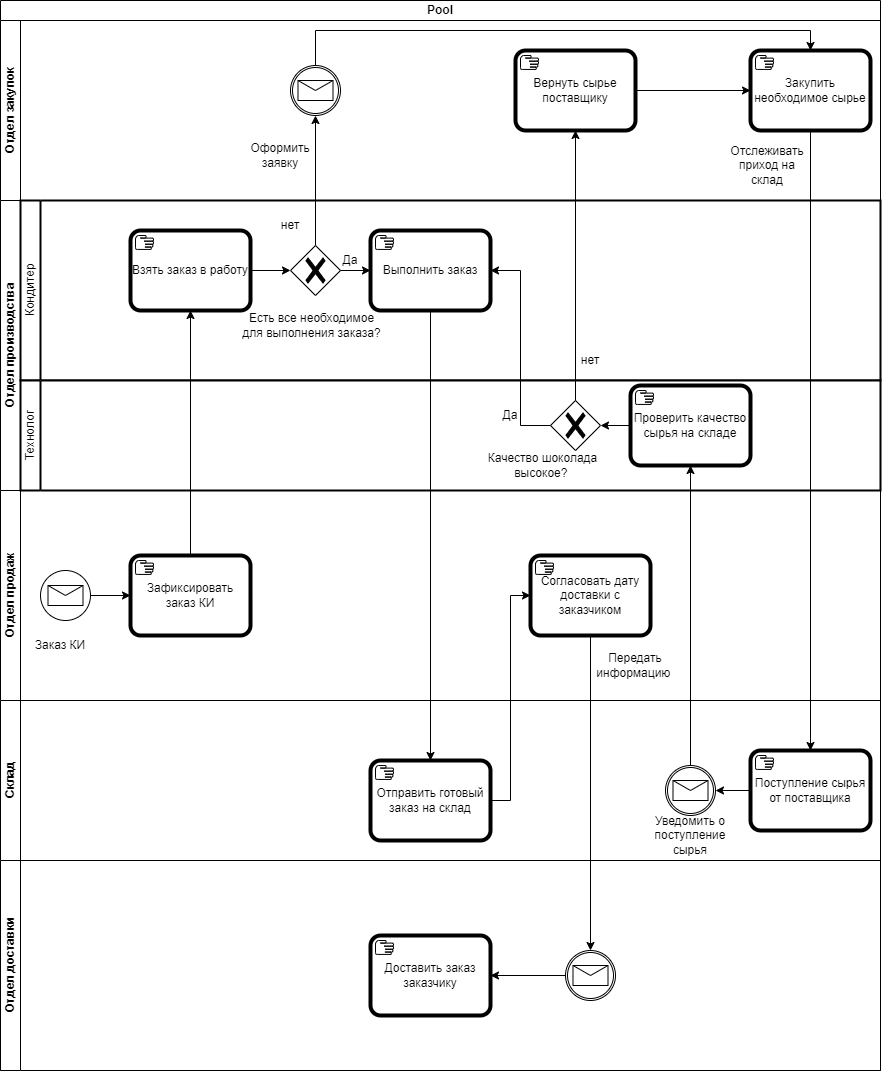

The diagram above was exported from draw.io. Its source (the exported page's mxGraphModel, read from the mxfile embedded in the PNG):
<mxGraphModel dx="1434" dy="780" grid="1" gridSize="10" guides="1" tooltips="1" connect="1" arrows="1" fold="1" page="1" pageScale="1" pageWidth="827" pageHeight="1169" math="0" shadow="0">
  <root>
    <mxCell id="0" />
    <mxCell id="1" parent="0" />
    <mxCell id="IUjU82M1gCmIT-s-0H7D-3" value="Pool" style="swimlane;html=1;childLayout=stackLayout;resizeParent=1;resizeParentMax=0;horizontal=1;startSize=20;horizontalStack=0;whiteSpace=wrap;" vertex="1" parent="1">
      <mxGeometry x="30" y="210" width="880" height="1070" as="geometry" />
    </mxCell>
    <mxCell id="IUjU82M1gCmIT-s-0H7D-4" value="Отдел закупок" style="swimlane;html=1;startSize=20;horizontal=0;" vertex="1" parent="IUjU82M1gCmIT-s-0H7D-3">
      <mxGeometry y="20" width="880" height="180" as="geometry" />
    </mxCell>
    <mxCell id="IUjU82M1gCmIT-s-0H7D-17" value="Закупить необходимое сырье" style="points=[[0.25,0,0],[0.5,0,0],[0.75,0,0],[1,0.25,0],[1,0.5,0],[1,0.75,0],[0.75,1,0],[0.5,1,0],[0.25,1,0],[0,0.75,0],[0,0.5,0],[0,0.25,0]];shape=mxgraph.bpmn.task2;whiteSpace=wrap;rectStyle=rounded;size=10;html=1;container=1;expand=0;collapsible=0;bpmnShapeType=call;taskMarker=manual;" vertex="1" parent="IUjU82M1gCmIT-s-0H7D-4">
      <mxGeometry x="750" y="30" width="120" height="80" as="geometry" />
    </mxCell>
    <mxCell id="IUjU82M1gCmIT-s-0H7D-22" value="" style="points=[[0.145,0.145,0],[0.5,0,0],[0.855,0.145,0],[1,0.5,0],[0.855,0.855,0],[0.5,1,0],[0.145,0.855,0],[0,0.5,0]];shape=mxgraph.bpmn.event;html=1;verticalLabelPosition=bottom;labelBackgroundColor=#ffffff;verticalAlign=top;align=center;perimeter=ellipsePerimeter;outlineConnect=0;aspect=fixed;outline=catching;symbol=message;" vertex="1" parent="IUjU82M1gCmIT-s-0H7D-4">
      <mxGeometry x="290" y="45" width="50" height="50" as="geometry" />
    </mxCell>
    <mxCell id="IUjU82M1gCmIT-s-0H7D-24" value="Оформить заявку" style="text;strokeColor=none;align=center;fillColor=none;html=1;verticalAlign=middle;whiteSpace=wrap;rounded=0;" vertex="1" parent="IUjU82M1gCmIT-s-0H7D-4">
      <mxGeometry x="250" y="120" width="60" height="30" as="geometry" />
    </mxCell>
    <mxCell id="IUjU82M1gCmIT-s-0H7D-29" value="Отслеживать приход на склад" style="text;strokeColor=none;align=center;fillColor=none;html=1;verticalAlign=middle;whiteSpace=wrap;rounded=0;" vertex="1" parent="IUjU82M1gCmIT-s-0H7D-4">
      <mxGeometry x="737" y="130" width="60" height="30" as="geometry" />
    </mxCell>
    <mxCell id="IUjU82M1gCmIT-s-0H7D-45" value="Вернуть сырье поставщику" style="points=[[0.25,0,0],[0.5,0,0],[0.75,0,0],[1,0.25,0],[1,0.5,0],[1,0.75,0],[0.75,1,0],[0.5,1,0],[0.25,1,0],[0,0.75,0],[0,0.5,0],[0,0.25,0]];shape=mxgraph.bpmn.task2;whiteSpace=wrap;rectStyle=rounded;size=10;html=1;container=1;expand=0;collapsible=0;bpmnShapeType=call;taskMarker=manual;" vertex="1" parent="IUjU82M1gCmIT-s-0H7D-4">
      <mxGeometry x="515" y="30" width="120" height="80" as="geometry" />
    </mxCell>
    <mxCell id="IUjU82M1gCmIT-s-0H7D-49" style="edgeStyle=orthogonalEdgeStyle;rounded=0;orthogonalLoop=1;jettySize=auto;html=1;exitX=1;exitY=0.5;exitDx=0;exitDy=0;exitPerimeter=0;entryX=0;entryY=0.5;entryDx=0;entryDy=0;entryPerimeter=0;" edge="1" parent="IUjU82M1gCmIT-s-0H7D-4" source="IUjU82M1gCmIT-s-0H7D-45" target="IUjU82M1gCmIT-s-0H7D-17">
      <mxGeometry relative="1" as="geometry" />
    </mxCell>
    <mxCell id="IUjU82M1gCmIT-s-0H7D-54" style="edgeStyle=orthogonalEdgeStyle;rounded=0;orthogonalLoop=1;jettySize=auto;html=1;exitX=0.5;exitY=0;exitDx=0;exitDy=0;exitPerimeter=0;entryX=0.5;entryY=0;entryDx=0;entryDy=0;entryPerimeter=0;" edge="1" parent="IUjU82M1gCmIT-s-0H7D-4" source="IUjU82M1gCmIT-s-0H7D-22" target="IUjU82M1gCmIT-s-0H7D-17">
      <mxGeometry relative="1" as="geometry" />
    </mxCell>
    <mxCell id="IUjU82M1gCmIT-s-0H7D-5" value="Отдел производства" style="swimlane;html=1;startSize=20;horizontal=0;" vertex="1" parent="IUjU82M1gCmIT-s-0H7D-3">
      <mxGeometry y="200" width="880" height="290" as="geometry" />
    </mxCell>
    <mxCell id="IUjU82M1gCmIT-s-0H7D-35" value="Кондитер" style="swimlane;html=1;startSize=20;fontStyle=0;collapsible=0;horizontal=0;swimlaneLine=1;swimlaneFillColor=#ffffff;strokeWidth=2;whiteSpace=wrap;" vertex="1" parent="IUjU82M1gCmIT-s-0H7D-5">
      <mxGeometry x="20" width="860" height="180" as="geometry" />
    </mxCell>
    <mxCell id="IUjU82M1gCmIT-s-0H7D-12" value="Взять заказ в работу" style="points=[[0.25,0,0],[0.5,0,0],[0.75,0,0],[1,0.25,0],[1,0.5,0],[1,0.75,0],[0.75,1,0],[0.5,1,0],[0.25,1,0],[0,0.75,0],[0,0.5,0],[0,0.25,0]];shape=mxgraph.bpmn.task2;whiteSpace=wrap;rectStyle=rounded;size=10;html=1;container=1;expand=0;collapsible=0;bpmnShapeType=call;taskMarker=manual;" vertex="1" parent="IUjU82M1gCmIT-s-0H7D-35">
      <mxGeometry x="110" y="30" width="120" height="80" as="geometry" />
    </mxCell>
    <mxCell id="IUjU82M1gCmIT-s-0H7D-14" value="" style="points=[[0.25,0.25,0],[0.5,0,0],[0.75,0.25,0],[1,0.5,0],[0.75,0.75,0],[0.5,1,0],[0.25,0.75,0],[0,0.5,0]];shape=mxgraph.bpmn.gateway2;html=1;verticalLabelPosition=bottom;labelBackgroundColor=#ffffff;verticalAlign=top;align=center;perimeter=rhombusPerimeter;outlineConnect=0;outline=none;symbol=none;gwType=exclusive;" vertex="1" parent="IUjU82M1gCmIT-s-0H7D-35">
      <mxGeometry x="270" y="45" width="50" height="50" as="geometry" />
    </mxCell>
    <mxCell id="IUjU82M1gCmIT-s-0H7D-16" style="edgeStyle=orthogonalEdgeStyle;rounded=0;orthogonalLoop=1;jettySize=auto;html=1;exitX=1;exitY=0.5;exitDx=0;exitDy=0;exitPerimeter=0;entryX=0;entryY=0.5;entryDx=0;entryDy=0;entryPerimeter=0;" edge="1" parent="IUjU82M1gCmIT-s-0H7D-35" source="IUjU82M1gCmIT-s-0H7D-12" target="IUjU82M1gCmIT-s-0H7D-14">
      <mxGeometry relative="1" as="geometry" />
    </mxCell>
    <mxCell id="IUjU82M1gCmIT-s-0H7D-20" value="Выполнить заказ" style="points=[[0.25,0,0],[0.5,0,0],[0.75,0,0],[1,0.25,0],[1,0.5,0],[1,0.75,0],[0.75,1,0],[0.5,1,0],[0.25,1,0],[0,0.75,0],[0,0.5,0],[0,0.25,0]];shape=mxgraph.bpmn.task2;whiteSpace=wrap;rectStyle=rounded;size=10;html=1;container=1;expand=0;collapsible=0;bpmnShapeType=call;taskMarker=manual;" vertex="1" parent="IUjU82M1gCmIT-s-0H7D-35">
      <mxGeometry x="350" y="30" width="120" height="80" as="geometry" />
    </mxCell>
    <mxCell id="IUjU82M1gCmIT-s-0H7D-21" style="edgeStyle=orthogonalEdgeStyle;rounded=0;orthogonalLoop=1;jettySize=auto;html=1;exitX=1;exitY=0.5;exitDx=0;exitDy=0;exitPerimeter=0;" edge="1" parent="IUjU82M1gCmIT-s-0H7D-35" source="IUjU82M1gCmIT-s-0H7D-14" target="IUjU82M1gCmIT-s-0H7D-20">
      <mxGeometry relative="1" as="geometry" />
    </mxCell>
    <mxCell id="IUjU82M1gCmIT-s-0H7D-15" value="Есть все необходимое для выполнения заказа?" style="text;strokeColor=none;align=center;fillColor=none;html=1;verticalAlign=middle;whiteSpace=wrap;rounded=0;" vertex="1" parent="IUjU82M1gCmIT-s-0H7D-35">
      <mxGeometry x="219" y="100" width="145" height="50" as="geometry" />
    </mxCell>
    <mxCell id="IUjU82M1gCmIT-s-0H7D-44" value="нет" style="text;strokeColor=none;align=center;fillColor=none;html=1;verticalAlign=middle;whiteSpace=wrap;rounded=0;" vertex="1" parent="IUjU82M1gCmIT-s-0H7D-35">
      <mxGeometry x="540" y="145" width="60" height="30" as="geometry" />
    </mxCell>
    <mxCell id="IUjU82M1gCmIT-s-0H7D-27" value="Да" style="text;strokeColor=none;align=center;fillColor=none;html=1;verticalAlign=middle;whiteSpace=wrap;rounded=0;" vertex="1" parent="IUjU82M1gCmIT-s-0H7D-35">
      <mxGeometry x="300" y="45" width="60" height="30" as="geometry" />
    </mxCell>
    <mxCell id="IUjU82M1gCmIT-s-0H7D-19" value="нет" style="text;strokeColor=none;align=center;fillColor=none;html=1;verticalAlign=middle;whiteSpace=wrap;rounded=0;" vertex="1" parent="IUjU82M1gCmIT-s-0H7D-5">
      <mxGeometry x="260" y="10" width="60" height="30" as="geometry" />
    </mxCell>
    <mxCell id="IUjU82M1gCmIT-s-0H7D-6" value="Отдел продаж" style="swimlane;html=1;startSize=20;horizontal=0;" vertex="1" parent="IUjU82M1gCmIT-s-0H7D-3">
      <mxGeometry y="490" width="880" height="210" as="geometry" />
    </mxCell>
    <mxCell id="IUjU82M1gCmIT-s-0H7D-2" value="Зафиксировать заказ КИ" style="points=[[0.25,0,0],[0.5,0,0],[0.75,0,0],[1,0.25,0],[1,0.5,0],[1,0.75,0],[0.75,1,0],[0.5,1,0],[0.25,1,0],[0,0.75,0],[0,0.5,0],[0,0.25,0]];shape=mxgraph.bpmn.task2;whiteSpace=wrap;rectStyle=rounded;size=10;html=1;container=1;expand=0;collapsible=0;bpmnShapeType=call;taskMarker=manual;" vertex="1" parent="IUjU82M1gCmIT-s-0H7D-6">
      <mxGeometry x="130" y="65" width="120" height="80" as="geometry" />
    </mxCell>
    <mxCell id="IUjU82M1gCmIT-s-0H7D-1" value="" style="points=[[0.145,0.145,0],[0.5,0,0],[0.855,0.145,0],[1,0.5,0],[0.855,0.855,0],[0.5,1,0],[0.145,0.855,0],[0,0.5,0]];shape=mxgraph.bpmn.event;html=1;verticalLabelPosition=bottom;labelBackgroundColor=#ffffff;verticalAlign=top;align=center;perimeter=ellipsePerimeter;outlineConnect=0;aspect=fixed;outline=standard;symbol=message;" vertex="1" parent="IUjU82M1gCmIT-s-0H7D-6">
      <mxGeometry x="40" y="80" width="50" height="50" as="geometry" />
    </mxCell>
    <mxCell id="IUjU82M1gCmIT-s-0H7D-10" style="edgeStyle=orthogonalEdgeStyle;rounded=0;orthogonalLoop=1;jettySize=auto;html=1;exitX=1;exitY=0.5;exitDx=0;exitDy=0;exitPerimeter=0;entryX=0;entryY=0.5;entryDx=0;entryDy=0;entryPerimeter=0;" edge="1" parent="IUjU82M1gCmIT-s-0H7D-6" source="IUjU82M1gCmIT-s-0H7D-1" target="IUjU82M1gCmIT-s-0H7D-2">
      <mxGeometry relative="1" as="geometry" />
    </mxCell>
    <mxCell id="IUjU82M1gCmIT-s-0H7D-11" value="Заказ КИ" style="text;strokeColor=none;align=center;fillColor=none;html=1;verticalAlign=middle;whiteSpace=wrap;rounded=0;" vertex="1" parent="IUjU82M1gCmIT-s-0H7D-6">
      <mxGeometry x="30" y="140" width="60" height="30" as="geometry" />
    </mxCell>
    <mxCell id="IUjU82M1gCmIT-s-0H7D-34" value="Технолог" style="swimlane;html=1;startSize=20;fontStyle=0;collapsible=0;horizontal=0;swimlaneLine=1;swimlaneFillColor=#ffffff;strokeWidth=2;whiteSpace=wrap;" vertex="1" parent="IUjU82M1gCmIT-s-0H7D-6">
      <mxGeometry x="20" y="-110" width="860" height="110" as="geometry" />
    </mxCell>
    <mxCell id="IUjU82M1gCmIT-s-0H7D-42" style="edgeStyle=orthogonalEdgeStyle;rounded=0;orthogonalLoop=1;jettySize=auto;html=1;exitX=0;exitY=0.5;exitDx=0;exitDy=0;exitPerimeter=0;entryX=1;entryY=0.5;entryDx=0;entryDy=0;entryPerimeter=0;" edge="1" parent="IUjU82M1gCmIT-s-0H7D-34" source="IUjU82M1gCmIT-s-0H7D-36" target="IUjU82M1gCmIT-s-0H7D-38">
      <mxGeometry relative="1" as="geometry">
        <mxPoint x="559.9999999999998" y="45.10344827586209" as="targetPoint" />
      </mxGeometry>
    </mxCell>
    <mxCell id="IUjU82M1gCmIT-s-0H7D-36" value="Проверить качество сырья на складе" style="points=[[0.25,0,0],[0.5,0,0],[0.75,0,0],[1,0.25,0],[1,0.5,0],[1,0.75,0],[0.75,1,0],[0.5,1,0],[0.25,1,0],[0,0.75,0],[0,0.5,0],[0,0.25,0]];shape=mxgraph.bpmn.task2;whiteSpace=wrap;rectStyle=rounded;size=10;html=1;container=1;expand=0;collapsible=0;bpmnShapeType=call;taskMarker=manual;" vertex="1" parent="IUjU82M1gCmIT-s-0H7D-34">
      <mxGeometry x="610" y="5" width="120" height="80" as="geometry" />
    </mxCell>
    <mxCell id="IUjU82M1gCmIT-s-0H7D-38" value="" style="points=[[0.25,0.25,0],[0.5,0,0],[0.75,0.25,0],[1,0.5,0],[0.75,0.75,0],[0.5,1,0],[0.25,0.75,0],[0,0.5,0]];shape=mxgraph.bpmn.gateway2;html=1;verticalLabelPosition=bottom;labelBackgroundColor=#ffffff;verticalAlign=top;align=center;perimeter=rhombusPerimeter;outlineConnect=0;outline=none;symbol=none;gwType=exclusive;" vertex="1" parent="IUjU82M1gCmIT-s-0H7D-34">
      <mxGeometry x="530" y="20" width="50" height="50" as="geometry" />
    </mxCell>
    <mxCell id="IUjU82M1gCmIT-s-0H7D-39" value="Качество шоколада высокое?&amp;nbsp;" style="text;strokeColor=none;align=center;fillColor=none;html=1;verticalAlign=middle;whiteSpace=wrap;rounded=0;" vertex="1" parent="IUjU82M1gCmIT-s-0H7D-34">
      <mxGeometry x="450" y="60" width="145" height="50" as="geometry" />
    </mxCell>
    <mxCell id="IUjU82M1gCmIT-s-0H7D-43" value="Да" style="text;strokeColor=none;align=center;fillColor=none;html=1;verticalAlign=middle;whiteSpace=wrap;rounded=0;" vertex="1" parent="IUjU82M1gCmIT-s-0H7D-34">
      <mxGeometry x="460" y="20" width="60" height="30" as="geometry" />
    </mxCell>
    <mxCell id="IUjU82M1gCmIT-s-0H7D-57" value="Согласовать дату доставки с заказчиком" style="points=[[0.25,0,0],[0.5,0,0],[0.75,0,0],[1,0.25,0],[1,0.5,0],[1,0.75,0],[0.75,1,0],[0.5,1,0],[0.25,1,0],[0,0.75,0],[0,0.5,0],[0,0.25,0]];shape=mxgraph.bpmn.task2;whiteSpace=wrap;rectStyle=rounded;size=10;html=1;container=1;expand=0;collapsible=0;bpmnShapeType=call;taskMarker=manual;" vertex="1" parent="IUjU82M1gCmIT-s-0H7D-6">
      <mxGeometry x="530" y="65" width="120" height="80" as="geometry" />
    </mxCell>
    <mxCell id="IUjU82M1gCmIT-s-0H7D-60" value="Передать информацию&amp;nbsp;" style="text;strokeColor=none;align=center;fillColor=none;html=1;verticalAlign=middle;whiteSpace=wrap;rounded=0;" vertex="1" parent="IUjU82M1gCmIT-s-0H7D-6">
      <mxGeometry x="600" y="160" width="70" height="30" as="geometry" />
    </mxCell>
    <mxCell id="IUjU82M1gCmIT-s-0H7D-7" value="Склад" style="swimlane;html=1;startSize=20;horizontal=0;" vertex="1" parent="IUjU82M1gCmIT-s-0H7D-3">
      <mxGeometry y="700" width="880" height="160" as="geometry" />
    </mxCell>
    <mxCell id="IUjU82M1gCmIT-s-0H7D-26" value="Поступление сырья от поставщика" style="points=[[0.25,0,0],[0.5,0,0],[0.75,0,0],[1,0.25,0],[1,0.5,0],[1,0.75,0],[0.75,1,0],[0.5,1,0],[0.25,1,0],[0,0.75,0],[0,0.5,0],[0,0.25,0]];shape=mxgraph.bpmn.task2;whiteSpace=wrap;rectStyle=rounded;size=10;html=1;container=1;expand=0;collapsible=0;bpmnShapeType=call;taskMarker=manual;" vertex="1" parent="IUjU82M1gCmIT-s-0H7D-7">
      <mxGeometry x="750" y="50" width="120" height="80" as="geometry" />
    </mxCell>
    <mxCell id="IUjU82M1gCmIT-s-0H7D-31" value="" style="points=[[0.145,0.145,0],[0.5,0,0],[0.855,0.145,0],[1,0.5,0],[0.855,0.855,0],[0.5,1,0],[0.145,0.855,0],[0,0.5,0]];shape=mxgraph.bpmn.event;html=1;verticalLabelPosition=bottom;labelBackgroundColor=#ffffff;verticalAlign=top;align=center;perimeter=ellipsePerimeter;outlineConnect=0;aspect=fixed;outline=catching;symbol=message;" vertex="1" parent="IUjU82M1gCmIT-s-0H7D-7">
      <mxGeometry x="665" y="65" width="50" height="50" as="geometry" />
    </mxCell>
    <mxCell id="IUjU82M1gCmIT-s-0H7D-32" style="edgeStyle=orthogonalEdgeStyle;rounded=0;orthogonalLoop=1;jettySize=auto;html=1;exitX=0;exitY=0.5;exitDx=0;exitDy=0;exitPerimeter=0;entryX=1;entryY=0.5;entryDx=0;entryDy=0;entryPerimeter=0;" edge="1" parent="IUjU82M1gCmIT-s-0H7D-7" source="IUjU82M1gCmIT-s-0H7D-26" target="IUjU82M1gCmIT-s-0H7D-31">
      <mxGeometry relative="1" as="geometry" />
    </mxCell>
    <mxCell id="IUjU82M1gCmIT-s-0H7D-33" value="Уведомить о поступление сырья" style="text;strokeColor=none;align=center;fillColor=none;html=1;verticalAlign=middle;whiteSpace=wrap;rounded=0;" vertex="1" parent="IUjU82M1gCmIT-s-0H7D-7">
      <mxGeometry x="655" y="120" width="70" height="30" as="geometry" />
    </mxCell>
    <mxCell id="IUjU82M1gCmIT-s-0H7D-50" value="Отправить готовый заказ на склад" style="points=[[0.25,0,0],[0.5,0,0],[0.75,0,0],[1,0.25,0],[1,0.5,0],[1,0.75,0],[0.75,1,0],[0.5,1,0],[0.25,1,0],[0,0.75,0],[0,0.5,0],[0,0.25,0]];shape=mxgraph.bpmn.task2;whiteSpace=wrap;rectStyle=rounded;size=10;html=1;container=1;expand=0;collapsible=0;bpmnShapeType=call;taskMarker=manual;" vertex="1" parent="IUjU82M1gCmIT-s-0H7D-7">
      <mxGeometry x="370" y="60" width="120" height="80" as="geometry" />
    </mxCell>
    <mxCell id="IUjU82M1gCmIT-s-0H7D-8" value="Отдел доставки" style="swimlane;html=1;startSize=20;horizontal=0;" vertex="1" parent="IUjU82M1gCmIT-s-0H7D-3">
      <mxGeometry y="860" width="880" height="210" as="geometry" />
    </mxCell>
    <mxCell id="IUjU82M1gCmIT-s-0H7D-59" value="" style="points=[[0.145,0.145,0],[0.5,0,0],[0.855,0.145,0],[1,0.5,0],[0.855,0.855,0],[0.5,1,0],[0.145,0.855,0],[0,0.5,0]];shape=mxgraph.bpmn.event;html=1;verticalLabelPosition=bottom;labelBackgroundColor=#ffffff;verticalAlign=top;align=center;perimeter=ellipsePerimeter;outlineConnect=0;aspect=fixed;outline=catching;symbol=message;" vertex="1" parent="IUjU82M1gCmIT-s-0H7D-8">
      <mxGeometry x="565" y="90" width="50" height="50" as="geometry" />
    </mxCell>
    <mxCell id="IUjU82M1gCmIT-s-0H7D-62" value="Доставить заказ заказчику" style="points=[[0.25,0,0],[0.5,0,0],[0.75,0,0],[1,0.25,0],[1,0.5,0],[1,0.75,0],[0.75,1,0],[0.5,1,0],[0.25,1,0],[0,0.75,0],[0,0.5,0],[0,0.25,0]];shape=mxgraph.bpmn.task2;whiteSpace=wrap;rectStyle=rounded;size=10;html=1;container=1;expand=0;collapsible=0;bpmnShapeType=call;taskMarker=manual;" vertex="1" parent="IUjU82M1gCmIT-s-0H7D-8">
      <mxGeometry x="370" y="75" width="120" height="80" as="geometry" />
    </mxCell>
    <mxCell id="IUjU82M1gCmIT-s-0H7D-63" style="edgeStyle=orthogonalEdgeStyle;rounded=0;orthogonalLoop=1;jettySize=auto;html=1;exitX=0;exitY=0.5;exitDx=0;exitDy=0;exitPerimeter=0;entryX=1;entryY=0.5;entryDx=0;entryDy=0;entryPerimeter=0;" edge="1" parent="IUjU82M1gCmIT-s-0H7D-8" source="IUjU82M1gCmIT-s-0H7D-59" target="IUjU82M1gCmIT-s-0H7D-62">
      <mxGeometry relative="1" as="geometry" />
    </mxCell>
    <mxCell id="IUjU82M1gCmIT-s-0H7D-13" style="edgeStyle=orthogonalEdgeStyle;rounded=0;orthogonalLoop=1;jettySize=auto;html=1;exitX=0.5;exitY=0;exitDx=0;exitDy=0;exitPerimeter=0;entryX=0.5;entryY=1;entryDx=0;entryDy=0;entryPerimeter=0;" edge="1" parent="IUjU82M1gCmIT-s-0H7D-3" source="IUjU82M1gCmIT-s-0H7D-2" target="IUjU82M1gCmIT-s-0H7D-12">
      <mxGeometry relative="1" as="geometry" />
    </mxCell>
    <mxCell id="IUjU82M1gCmIT-s-0H7D-23" style="edgeStyle=orthogonalEdgeStyle;rounded=0;orthogonalLoop=1;jettySize=auto;html=1;exitX=0.5;exitY=0;exitDx=0;exitDy=0;exitPerimeter=0;" edge="1" parent="IUjU82M1gCmIT-s-0H7D-3" source="IUjU82M1gCmIT-s-0H7D-14" target="IUjU82M1gCmIT-s-0H7D-22">
      <mxGeometry relative="1" as="geometry" />
    </mxCell>
    <mxCell id="IUjU82M1gCmIT-s-0H7D-28" style="edgeStyle=orthogonalEdgeStyle;rounded=0;orthogonalLoop=1;jettySize=auto;html=1;exitX=0.5;exitY=1;exitDx=0;exitDy=0;exitPerimeter=0;entryX=0.5;entryY=0;entryDx=0;entryDy=0;entryPerimeter=0;" edge="1" parent="IUjU82M1gCmIT-s-0H7D-3" source="IUjU82M1gCmIT-s-0H7D-17" target="IUjU82M1gCmIT-s-0H7D-26">
      <mxGeometry relative="1" as="geometry" />
    </mxCell>
    <mxCell id="IUjU82M1gCmIT-s-0H7D-37" style="edgeStyle=orthogonalEdgeStyle;rounded=0;orthogonalLoop=1;jettySize=auto;html=1;exitX=0.5;exitY=0;exitDx=0;exitDy=0;exitPerimeter=0;entryX=0.5;entryY=1;entryDx=0;entryDy=0;entryPerimeter=0;" edge="1" parent="IUjU82M1gCmIT-s-0H7D-3" source="IUjU82M1gCmIT-s-0H7D-31" target="IUjU82M1gCmIT-s-0H7D-36">
      <mxGeometry relative="1" as="geometry" />
    </mxCell>
    <mxCell id="IUjU82M1gCmIT-s-0H7D-41" style="edgeStyle=orthogonalEdgeStyle;rounded=0;orthogonalLoop=1;jettySize=auto;html=1;exitX=0;exitY=0.5;exitDx=0;exitDy=0;exitPerimeter=0;entryX=1;entryY=0.5;entryDx=0;entryDy=0;entryPerimeter=0;" edge="1" parent="IUjU82M1gCmIT-s-0H7D-3" source="IUjU82M1gCmIT-s-0H7D-38" target="IUjU82M1gCmIT-s-0H7D-20">
      <mxGeometry relative="1" as="geometry" />
    </mxCell>
    <mxCell id="IUjU82M1gCmIT-s-0H7D-48" style="edgeStyle=orthogonalEdgeStyle;rounded=0;orthogonalLoop=1;jettySize=auto;html=1;exitX=0.5;exitY=0;exitDx=0;exitDy=0;exitPerimeter=0;entryX=0.5;entryY=1;entryDx=0;entryDy=0;entryPerimeter=0;" edge="1" parent="IUjU82M1gCmIT-s-0H7D-3" source="IUjU82M1gCmIT-s-0H7D-38" target="IUjU82M1gCmIT-s-0H7D-45">
      <mxGeometry relative="1" as="geometry" />
    </mxCell>
    <mxCell id="IUjU82M1gCmIT-s-0H7D-52" style="edgeStyle=orthogonalEdgeStyle;rounded=0;orthogonalLoop=1;jettySize=auto;html=1;exitX=0.5;exitY=1;exitDx=0;exitDy=0;exitPerimeter=0;entryX=0.5;entryY=0;entryDx=0;entryDy=0;entryPerimeter=0;" edge="1" parent="IUjU82M1gCmIT-s-0H7D-3" source="IUjU82M1gCmIT-s-0H7D-20" target="IUjU82M1gCmIT-s-0H7D-50">
      <mxGeometry relative="1" as="geometry" />
    </mxCell>
    <mxCell id="IUjU82M1gCmIT-s-0H7D-58" style="edgeStyle=orthogonalEdgeStyle;rounded=0;orthogonalLoop=1;jettySize=auto;html=1;exitX=1;exitY=0.5;exitDx=0;exitDy=0;exitPerimeter=0;entryX=0;entryY=0.5;entryDx=0;entryDy=0;entryPerimeter=0;" edge="1" parent="IUjU82M1gCmIT-s-0H7D-3" source="IUjU82M1gCmIT-s-0H7D-50" target="IUjU82M1gCmIT-s-0H7D-57">
      <mxGeometry relative="1" as="geometry" />
    </mxCell>
    <mxCell id="IUjU82M1gCmIT-s-0H7D-61" style="edgeStyle=orthogonalEdgeStyle;rounded=0;orthogonalLoop=1;jettySize=auto;html=1;exitX=0.5;exitY=1;exitDx=0;exitDy=0;exitPerimeter=0;" edge="1" parent="IUjU82M1gCmIT-s-0H7D-3" source="IUjU82M1gCmIT-s-0H7D-57" target="IUjU82M1gCmIT-s-0H7D-59">
      <mxGeometry relative="1" as="geometry" />
    </mxCell>
  </root>
</mxGraphModel>